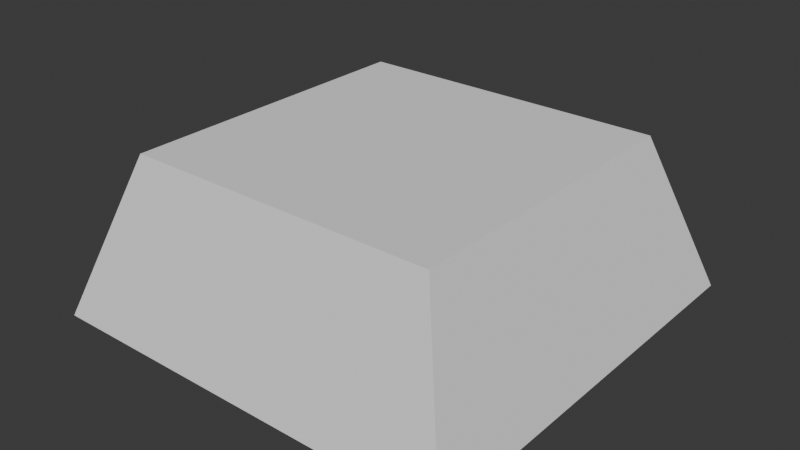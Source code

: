 # Source: keycap.blend  (saved by Blender 4.4.30; exported with 4.5.12 LTS)
import bpy
from mathutils import Matrix  # noqa: F401  (used for matrix-valued properties, if any)

bpy.ops.wm.read_factory_settings(use_empty=True)
scene = bpy.context.scene
scene.name = 'Scene'

# ---- collections
col_collection = bpy.data.collections.new('Collection'); scene.collection.children.link(col_collection)

# ---- world
world_world = bpy.data.worlds.new('World'); scene.world = world_world
world_world.use_nodes = True; world_world.node_tree.nodes.clear()
_N = world_world.node_tree.nodes; _L = world_world.node_tree.links
n0 = _N.new('ShaderNodeOutputWorld'); n0.name = 'World Output'; n0.location = (300, 300)
n1 = _N.new('ShaderNodeBackground'); n1.name = 'Background'; n1.location = (10, 300)
n1.inputs[0].default_value = (0.05088, 0.05088, 0.05088, 1.0)
_L.new(n1.outputs[0], n0.inputs[0])
n0.is_active_output = True
world_world.color = (0.05088, 0.05088, 0.05088)
world_world.sun_shadow_jitter_overblur = 0.0

# ---- meshes
me_cube_001 = bpy.data.meshes.new('Cube.001')
me_cube_001.from_pydata([(-1.0, -1.0, 0.0), (-0.7459, -0.7459, 0.7455), (-1.0, 1.0, 0.0), (-0.7459, 0.7459, 0.7455), (1.0, -1.0, 0.0), (0.7459, -0.7459, 0.7455), (1.0, 1.0, 0.0), (0.7459, 0.7459, 0.7455)], [], [(0, 1, 3, 2), (2, 3, 7, 6), (6, 7, 5, 4), (4, 5, 1, 0), (2, 6, 4, 0), (7, 3, 1, 5)])
_uv = me_cube_001.uv_layers.new(name='UVMap')
_uv.uv.foreach_set('vector', [0.375, 0.0, 0.625, 0.0, 0.625, 0.25, 0.375, 0.25, 0.375, 0.25, 0.625, 0.25, 0.625, 0.5, 0.375, 0.5, 0.375, 0.5, 0.625, 0.5, 0.625, 0.75, 0.375, 0.75, 0.375, 0.75, 0.625, 0.75, 0.625, 1.0, 0.375, 1.0, 0.125, 0.5, 0.375, 0.5, 0.375, 0.75, 0.125, 0.75, 0.625, 0.5, 0.875, 0.5, 0.875, 0.75, 0.625, 0.75])
me_cube_001.update()

# ---- objects
ob_cube = bpy.data.objects.new('Cube', me_cube_001)

# ---- transforms, parenting, visibility, modifiers, constraints
ob_cube.location = (0.0, 0.0, 0.0)

# ---- collection membership
col_collection.objects.link(ob_cube)

# ---- scene / render settings (as saved in the file)
scene.frame_start = 1; scene.frame_end = 250; scene.frame_set(1)
scene.render.engine = 'BLENDER_EEVEE_NEXT'
bpy.context.view_layer.update()

# ---- added for rendering (the .blend has no active camera and no usable light): camera, sun
cam_auto = bpy.data.cameras.new('AutoCamera')
cam_auto.lens = 50.0
cam_auto.sensor_width = 36.0
cam_auto.clip_end = 1000.0
ob_auto_camera = bpy.data.objects.new('AutoCamera', cam_auto)
scene.collection.objects.link(ob_auto_camera)
ob_auto_camera.location = (2.70631, -3.24757, 2.53781)
ob_auto_camera.rotation_euler = (1.09748, -7.21219e-08, 0.694738)
scene.camera = ob_auto_camera
light_auto_sun = bpy.data.lights.new('AutoSun', 'SUN')
light_auto_sun.energy = 3.0
light_auto_sun.angle = 0.0523599
ob_auto_sun = bpy.data.objects.new('AutoSun', light_auto_sun)
scene.collection.objects.link(ob_auto_sun)
ob_auto_sun.rotation_euler = (0.872665, 0.174533, 0.523599)
bpy.context.view_layer.update()
